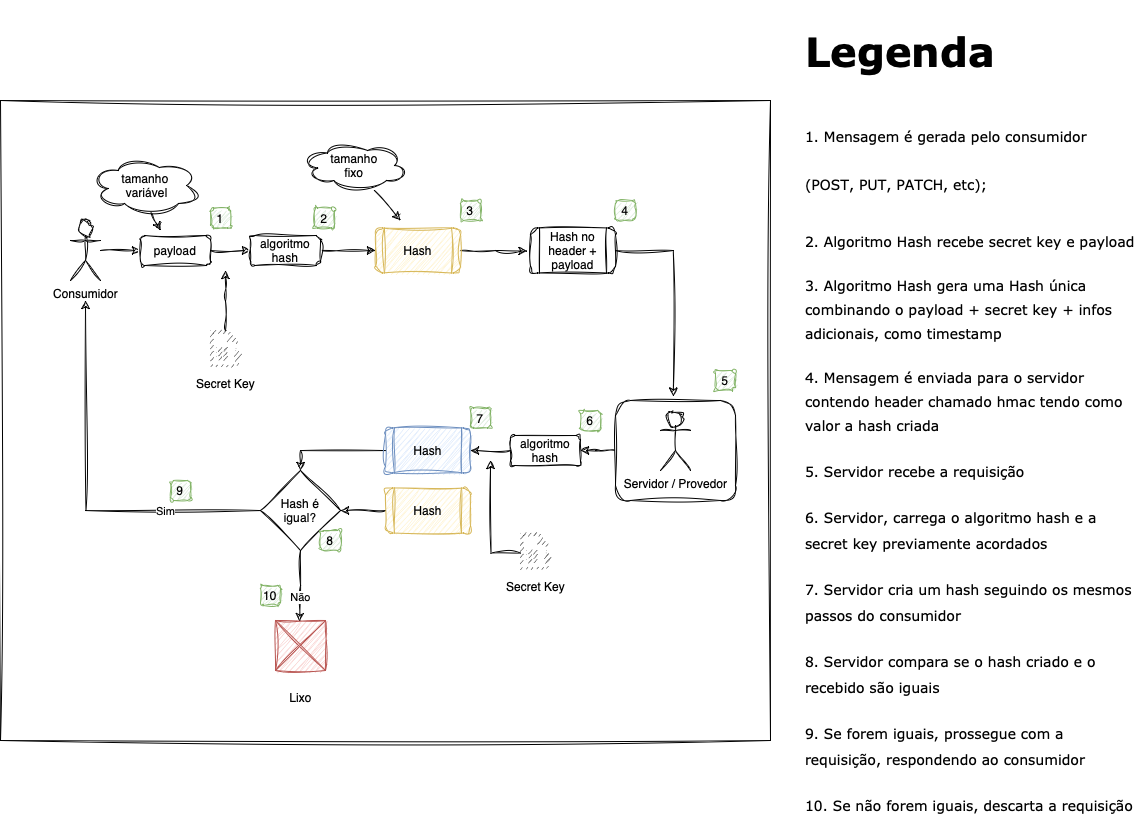

The diagram above was exported from draw.io. Its source (the exported page's mxGraphModel, read from the mxfile embedded in the PNG):
<mxGraphModel dx="1461" dy="935" grid="1" gridSize="10" guides="1" tooltips="1" connect="1" arrows="1" fold="1" page="1" pageScale="1" pageWidth="1169" pageHeight="827" math="0" shadow="0">
  <root>
    <mxCell id="0" />
    <mxCell id="1" parent="0" />
    <mxCell id="qlPzjvzechH_z4hfrzgc-66" value="" style="whiteSpace=wrap;html=1;sketch=1;hachureGap=4;jiggle=2;curveFitting=1;fontFamily=Architects Daughter;fontSource=https%3A%2F%2Ffonts.googleapis.com%2Fcss%3Ffamily%3DArchitects%2BDaughter;fontSize=20;" vertex="1" parent="1">
      <mxGeometry x="20" y="100" width="770" height="640" as="geometry" />
    </mxCell>
    <mxCell id="qlPzjvzechH_z4hfrzgc-38" style="edgeStyle=orthogonalEdgeStyle;rounded=0;orthogonalLoop=1;jettySize=auto;html=1;entryX=1;entryY=0.5;entryDx=0;entryDy=0;sketch=1;curveFitting=1;jiggle=2;" edge="1" parent="1" source="qlPzjvzechH_z4hfrzgc-28" target="qlPzjvzechH_z4hfrzgc-36">
      <mxGeometry relative="1" as="geometry" />
    </mxCell>
    <mxCell id="qlPzjvzechH_z4hfrzgc-28" value="" style="rounded=1;whiteSpace=wrap;html=1;sketch=1;curveFitting=1;jiggle=2;" vertex="1" parent="1">
      <mxGeometry x="635" y="400" width="120" height="100" as="geometry" />
    </mxCell>
    <mxCell id="qlPzjvzechH_z4hfrzgc-8" style="edgeStyle=orthogonalEdgeStyle;rounded=0;orthogonalLoop=1;jettySize=auto;html=1;entryX=0;entryY=0.5;entryDx=0;entryDy=0;sketch=1;curveFitting=1;jiggle=2;" edge="1" parent="1" source="qlPzjvzechH_z4hfrzgc-1" target="qlPzjvzechH_z4hfrzgc-5">
      <mxGeometry relative="1" as="geometry" />
    </mxCell>
    <mxCell id="qlPzjvzechH_z4hfrzgc-1" value="Consumidor" style="shape=umlActor;verticalLabelPosition=bottom;verticalAlign=top;html=1;outlineConnect=0;sketch=1;curveFitting=1;jiggle=2;" vertex="1" parent="1">
      <mxGeometry x="90" y="220" width="30" height="60" as="geometry" />
    </mxCell>
    <mxCell id="qlPzjvzechH_z4hfrzgc-2" value="Servidor / Provedor" style="shape=umlActor;verticalLabelPosition=bottom;verticalAlign=top;html=1;outlineConnect=0;sketch=1;curveFitting=1;jiggle=2;" vertex="1" parent="1">
      <mxGeometry x="680" y="410" width="30" height="60" as="geometry" />
    </mxCell>
    <mxCell id="qlPzjvzechH_z4hfrzgc-9" style="edgeStyle=orthogonalEdgeStyle;rounded=0;orthogonalLoop=1;jettySize=auto;html=1;entryX=0;entryY=0.5;entryDx=0;entryDy=0;sketch=1;curveFitting=1;jiggle=2;" edge="1" parent="1" source="qlPzjvzechH_z4hfrzgc-5" target="qlPzjvzechH_z4hfrzgc-7">
      <mxGeometry relative="1" as="geometry" />
    </mxCell>
    <mxCell id="qlPzjvzechH_z4hfrzgc-5" value="payload" style="rounded=1;whiteSpace=wrap;html=1;sketch=1;curveFitting=1;jiggle=2;" vertex="1" parent="1">
      <mxGeometry x="160" y="235" width="70" height="30" as="geometry" />
    </mxCell>
    <mxCell id="qlPzjvzechH_z4hfrzgc-12" style="edgeStyle=orthogonalEdgeStyle;rounded=0;orthogonalLoop=1;jettySize=auto;html=1;sketch=1;curveFitting=1;jiggle=2;" edge="1" parent="1" source="qlPzjvzechH_z4hfrzgc-6">
      <mxGeometry relative="1" as="geometry">
        <mxPoint x="245" y="270" as="targetPoint" />
      </mxGeometry>
    </mxCell>
    <mxCell id="qlPzjvzechH_z4hfrzgc-6" value="Secret Key" style="pointerEvents=1;shadow=0;dashed=0;html=1;strokeColor=none;fillColor=#505050;labelPosition=center;verticalLabelPosition=bottom;verticalAlign=top;outlineConnect=0;align=center;shape=mxgraph.office.concepts.file_key;sketch=1;curveFitting=1;jiggle=2;" vertex="1" parent="1">
      <mxGeometry x="230" y="330" width="30" height="40" as="geometry" />
    </mxCell>
    <mxCell id="qlPzjvzechH_z4hfrzgc-16" value="" style="edgeStyle=orthogonalEdgeStyle;rounded=0;orthogonalLoop=1;jettySize=auto;html=1;sketch=1;curveFitting=1;jiggle=2;" edge="1" parent="1" source="qlPzjvzechH_z4hfrzgc-7" target="qlPzjvzechH_z4hfrzgc-15">
      <mxGeometry relative="1" as="geometry" />
    </mxCell>
    <mxCell id="qlPzjvzechH_z4hfrzgc-7" value="algoritmo hash" style="rounded=1;whiteSpace=wrap;html=1;sketch=1;curveFitting=1;jiggle=2;" vertex="1" parent="1">
      <mxGeometry x="270" y="235" width="70" height="30" as="geometry" />
    </mxCell>
    <mxCell id="qlPzjvzechH_z4hfrzgc-13" value="" style="endArrow=classic;html=1;rounded=0;exitX=0.55;exitY=0.95;exitDx=0;exitDy=0;exitPerimeter=0;sketch=1;curveFitting=1;jiggle=2;" edge="1" parent="1" source="qlPzjvzechH_z4hfrzgc-22">
      <mxGeometry width="50" height="50" relative="1" as="geometry">
        <mxPoint x="120" y="160" as="sourcePoint" />
        <mxPoint x="180" y="230" as="targetPoint" />
      </mxGeometry>
    </mxCell>
    <mxCell id="qlPzjvzechH_z4hfrzgc-20" value="" style="edgeStyle=orthogonalEdgeStyle;rounded=0;orthogonalLoop=1;jettySize=auto;html=1;entryX=-0.039;entryY=0.513;entryDx=0;entryDy=0;entryPerimeter=0;sketch=1;curveFitting=1;jiggle=2;" edge="1" parent="1" source="qlPzjvzechH_z4hfrzgc-15" target="qlPzjvzechH_z4hfrzgc-21">
      <mxGeometry relative="1" as="geometry">
        <mxPoint x="542.5" y="250" as="targetPoint" />
      </mxGeometry>
    </mxCell>
    <mxCell id="qlPzjvzechH_z4hfrzgc-15" value="Hash" style="shape=process;whiteSpace=wrap;html=1;backgroundOutline=1;rounded=1;fillColor=#fff2cc;strokeColor=#d6b656;sketch=1;curveFitting=1;jiggle=2;" vertex="1" parent="1">
      <mxGeometry x="395" y="227.5" width="85" height="45" as="geometry" />
    </mxCell>
    <mxCell id="qlPzjvzechH_z4hfrzgc-17" value="" style="endArrow=classic;html=1;rounded=0;exitX=0.688;exitY=1;exitDx=0;exitDy=0;exitPerimeter=0;sketch=1;curveFitting=1;jiggle=2;" edge="1" parent="1" source="qlPzjvzechH_z4hfrzgc-23">
      <mxGeometry width="50" height="50" relative="1" as="geometry">
        <mxPoint x="307.5" y="165" as="sourcePoint" />
        <mxPoint x="420" y="220" as="targetPoint" />
      </mxGeometry>
    </mxCell>
    <mxCell id="qlPzjvzechH_z4hfrzgc-29" style="edgeStyle=orthogonalEdgeStyle;rounded=0;orthogonalLoop=1;jettySize=auto;html=1;entryX=0.482;entryY=-0.043;entryDx=0;entryDy=0;entryPerimeter=0;sketch=1;curveFitting=1;jiggle=2;" edge="1" parent="1" source="qlPzjvzechH_z4hfrzgc-21" target="qlPzjvzechH_z4hfrzgc-28">
      <mxGeometry relative="1" as="geometry">
        <Array as="points">
          <mxPoint x="693" y="250" />
        </Array>
      </mxGeometry>
    </mxCell>
    <mxCell id="qlPzjvzechH_z4hfrzgc-21" value="Hash no header + payload" style="shape=process;whiteSpace=wrap;html=1;backgroundOutline=1;rounded=1;sketch=1;curveFitting=1;jiggle=2;" vertex="1" parent="1">
      <mxGeometry x="550" y="227.5" width="85" height="45" as="geometry" />
    </mxCell>
    <mxCell id="qlPzjvzechH_z4hfrzgc-22" value="tamanho&lt;br&gt;&amp;nbsp;variável" style="ellipse;shape=cloud;whiteSpace=wrap;html=1;sketch=1;curveFitting=1;jiggle=2;" vertex="1" parent="1">
      <mxGeometry x="110" y="155" width="110" height="60" as="geometry" />
    </mxCell>
    <mxCell id="qlPzjvzechH_z4hfrzgc-23" value="tamanho &lt;br&gt;fixo" style="ellipse;shape=cloud;whiteSpace=wrap;html=1;sketch=1;curveFitting=1;jiggle=2;" vertex="1" parent="1">
      <mxGeometry x="320" y="140" width="107.5" height="50" as="geometry" />
    </mxCell>
    <mxCell id="qlPzjvzechH_z4hfrzgc-31" value="2" style="rounded=1;whiteSpace=wrap;html=1;fillColor=#d5e8d4;strokeColor=#82b366;sketch=1;curveFitting=1;jiggle=2;" vertex="1" parent="1">
      <mxGeometry x="334" y="207.5" width="20" height="20" as="geometry" />
    </mxCell>
    <mxCell id="qlPzjvzechH_z4hfrzgc-32" value="1" style="rounded=1;whiteSpace=wrap;html=1;fillColor=#d5e8d4;strokeColor=#82b366;sketch=1;curveFitting=1;jiggle=2;" vertex="1" parent="1">
      <mxGeometry x="230" y="207.5" width="20" height="20" as="geometry" />
    </mxCell>
    <mxCell id="qlPzjvzechH_z4hfrzgc-33" value="3" style="rounded=1;whiteSpace=wrap;html=1;fillColor=#d5e8d4;strokeColor=#82b366;sketch=1;curveFitting=1;jiggle=2;" vertex="1" parent="1">
      <mxGeometry x="480" y="200" width="20" height="20" as="geometry" />
    </mxCell>
    <mxCell id="qlPzjvzechH_z4hfrzgc-34" value="4" style="rounded=1;whiteSpace=wrap;html=1;fillColor=#d5e8d4;strokeColor=#82b366;sketch=1;curveFitting=1;jiggle=2;" vertex="1" parent="1">
      <mxGeometry x="635" y="200" width="20" height="20" as="geometry" />
    </mxCell>
    <mxCell id="qlPzjvzechH_z4hfrzgc-35" value="5" style="rounded=1;whiteSpace=wrap;html=1;fillColor=#d5e8d4;strokeColor=#82b366;sketch=1;curveFitting=1;jiggle=2;" vertex="1" parent="1">
      <mxGeometry x="735" y="370" width="20" height="20" as="geometry" />
    </mxCell>
    <mxCell id="qlPzjvzechH_z4hfrzgc-41" style="edgeStyle=orthogonalEdgeStyle;rounded=0;orthogonalLoop=1;jettySize=auto;html=1;entryX=1;entryY=0.5;entryDx=0;entryDy=0;sketch=1;curveFitting=1;jiggle=2;" edge="1" parent="1" source="qlPzjvzechH_z4hfrzgc-36" target="qlPzjvzechH_z4hfrzgc-40">
      <mxGeometry relative="1" as="geometry">
        <mxPoint x="510" y="450" as="targetPoint" />
      </mxGeometry>
    </mxCell>
    <mxCell id="qlPzjvzechH_z4hfrzgc-36" value="algoritmo hash" style="rounded=1;whiteSpace=wrap;html=1;sketch=1;curveFitting=1;jiggle=2;" vertex="1" parent="1">
      <mxGeometry x="530" y="435" width="70" height="30" as="geometry" />
    </mxCell>
    <mxCell id="qlPzjvzechH_z4hfrzgc-39" value="6" style="rounded=1;whiteSpace=wrap;html=1;fillColor=#d5e8d4;strokeColor=#82b366;sketch=1;curveFitting=1;jiggle=2;" vertex="1" parent="1">
      <mxGeometry x="600" y="410" width="20" height="20" as="geometry" />
    </mxCell>
    <mxCell id="qlPzjvzechH_z4hfrzgc-47" style="edgeStyle=orthogonalEdgeStyle;rounded=0;orthogonalLoop=1;jettySize=auto;html=1;entryX=0.5;entryY=0;entryDx=0;entryDy=0;sketch=1;curveFitting=1;jiggle=2;" edge="1" parent="1" source="qlPzjvzechH_z4hfrzgc-40" target="qlPzjvzechH_z4hfrzgc-46">
      <mxGeometry relative="1" as="geometry" />
    </mxCell>
    <mxCell id="qlPzjvzechH_z4hfrzgc-40" value="Hash" style="shape=process;whiteSpace=wrap;html=1;backgroundOutline=1;rounded=1;fillColor=#dae8fc;strokeColor=#6c8ebf;sketch=1;curveFitting=1;jiggle=2;" vertex="1" parent="1">
      <mxGeometry x="405" y="427.5" width="85" height="45" as="geometry" />
    </mxCell>
    <mxCell id="qlPzjvzechH_z4hfrzgc-42" value="7" style="rounded=1;whiteSpace=wrap;html=1;fillColor=#d5e8d4;strokeColor=#82b366;sketch=1;curveFitting=1;jiggle=2;" vertex="1" parent="1">
      <mxGeometry x="490" y="407.5" width="20" height="20" as="geometry" />
    </mxCell>
    <mxCell id="qlPzjvzechH_z4hfrzgc-51" style="edgeStyle=orthogonalEdgeStyle;rounded=0;orthogonalLoop=1;jettySize=auto;html=1;entryX=1;entryY=0.5;entryDx=0;entryDy=0;sketch=1;curveFitting=1;jiggle=2;" edge="1" parent="1" source="qlPzjvzechH_z4hfrzgc-43" target="qlPzjvzechH_z4hfrzgc-46">
      <mxGeometry relative="1" as="geometry">
        <Array as="points">
          <mxPoint x="440" y="510" />
        </Array>
      </mxGeometry>
    </mxCell>
    <mxCell id="qlPzjvzechH_z4hfrzgc-43" value="Hash" style="shape=process;whiteSpace=wrap;html=1;backgroundOutline=1;rounded=1;fillColor=#fff2cc;strokeColor=#d6b656;sketch=1;curveFitting=1;jiggle=2;" vertex="1" parent="1">
      <mxGeometry x="405" y="487.5" width="85" height="45" as="geometry" />
    </mxCell>
    <mxCell id="qlPzjvzechH_z4hfrzgc-52" style="edgeStyle=orthogonalEdgeStyle;rounded=0;orthogonalLoop=1;jettySize=auto;html=1;sketch=1;curveFitting=1;jiggle=2;" edge="1" parent="1" source="qlPzjvzechH_z4hfrzgc-46">
      <mxGeometry relative="1" as="geometry">
        <mxPoint x="105" y="300" as="targetPoint" />
      </mxGeometry>
    </mxCell>
    <mxCell id="qlPzjvzechH_z4hfrzgc-53" value="Sim" style="edgeLabel;html=1;align=center;verticalAlign=middle;resizable=0;points=[];sketch=1;curveFitting=1;jiggle=2;" vertex="1" connectable="0" parent="qlPzjvzechH_z4hfrzgc-52">
      <mxGeometry x="-0.5015" relative="1" as="geometry">
        <mxPoint as="offset" />
      </mxGeometry>
    </mxCell>
    <mxCell id="qlPzjvzechH_z4hfrzgc-56" style="edgeStyle=orthogonalEdgeStyle;rounded=0;orthogonalLoop=1;jettySize=auto;html=1;entryX=0.483;entryY=0.023;entryDx=0;entryDy=0;entryPerimeter=0;sketch=1;curveFitting=1;jiggle=2;" edge="1" parent="1" source="qlPzjvzechH_z4hfrzgc-46" target="qlPzjvzechH_z4hfrzgc-55">
      <mxGeometry relative="1" as="geometry" />
    </mxCell>
    <mxCell id="qlPzjvzechH_z4hfrzgc-58" value="Não" style="edgeLabel;html=1;align=center;verticalAlign=middle;resizable=0;points=[];sketch=1;curveFitting=1;jiggle=2;" vertex="1" connectable="0" parent="qlPzjvzechH_z4hfrzgc-56">
      <mxGeometry x="0.3059" relative="1" as="geometry">
        <mxPoint as="offset" />
      </mxGeometry>
    </mxCell>
    <mxCell id="qlPzjvzechH_z4hfrzgc-46" value="Hash é &lt;br&gt;igual?" style="rhombus;whiteSpace=wrap;html=1;sketch=1;curveFitting=1;jiggle=2;" vertex="1" parent="1">
      <mxGeometry x="280" y="470" width="80" height="80" as="geometry" />
    </mxCell>
    <mxCell id="qlPzjvzechH_z4hfrzgc-44" value="8" style="rounded=1;whiteSpace=wrap;html=1;fillColor=#d5e8d4;strokeColor=#82b366;sketch=1;curveFitting=1;jiggle=2;" vertex="1" parent="1">
      <mxGeometry x="340" y="530" width="20" height="20" as="geometry" />
    </mxCell>
    <mxCell id="qlPzjvzechH_z4hfrzgc-54" value="9" style="rounded=1;whiteSpace=wrap;html=1;fillColor=#d5e8d4;strokeColor=#82b366;sketch=1;curveFitting=1;jiggle=2;" vertex="1" parent="1">
      <mxGeometry x="190" y="480" width="20" height="20" as="geometry" />
    </mxCell>
    <mxCell id="qlPzjvzechH_z4hfrzgc-55" value="&lt;br&gt;Lixo" style="verticalLabelPosition=bottom;shadow=0;dashed=0;align=center;html=1;verticalAlign=top;strokeWidth=1;shape=mxgraph.mockup.graphics.simpleIcon;strokeColor=#b85450;fillColor=#f8cecc;sketch=1;curveFitting=1;jiggle=2;" vertex="1" parent="1">
      <mxGeometry x="295" y="620" width="50" height="50" as="geometry" />
    </mxCell>
    <mxCell id="qlPzjvzechH_z4hfrzgc-57" value="10" style="rounded=1;whiteSpace=wrap;html=1;fillColor=#d5e8d4;strokeColor=#82b366;sketch=1;curveFitting=1;jiggle=2;" vertex="1" parent="1">
      <mxGeometry x="280" y="585" width="20" height="20" as="geometry" />
    </mxCell>
    <mxCell id="qlPzjvzechH_z4hfrzgc-62" value="&lt;h1&gt;&lt;font face=&quot;Verdana&quot;&gt;Legenda&lt;/font&gt;&lt;/h1&gt;&lt;h1&gt;&lt;span style=&quot;font-size: 14px; font-family: Verdana; font-weight: normal;&quot;&gt;1. Mensagem é gerada pelo consumidor (POST, PUT, PATCH, etc);&lt;/span&gt;&lt;/h1&gt;&lt;p&gt;&lt;font face=&quot;Verdana&quot; style=&quot;font-size: 14px;&quot;&gt;2. Algoritmo Hash recebe secret key e payload&lt;/font&gt;&lt;/p&gt;&lt;p&gt;&lt;font face=&quot;Verdana&quot; style=&quot;font-size: 14px;&quot;&gt;3. Algoritmo Hash gera uma Hash única combinando o payload + secret key + infos adicionais, como timestamp&lt;/font&gt;&lt;/p&gt;&lt;p&gt;&lt;font face=&quot;Verdana&quot; style=&quot;font-size: 14px;&quot;&gt;4. Mensagem é enviada para o servidor contendo header chamado hmac tendo como valor a hash criada&lt;/font&gt;&lt;/p&gt;&lt;p&gt;&lt;font face=&quot;Verdana&quot;&gt;&lt;span style=&quot;font-size: 14px;&quot;&gt;5. Servidor recebe a requisição&lt;/span&gt;&lt;/font&gt;&lt;/p&gt;&lt;p&gt;&lt;font face=&quot;Verdana&quot;&gt;&lt;span style=&quot;font-size: 14px;&quot;&gt;6. Servidor, carrega o algoritmo hash e a secret key previamente acordados&lt;/span&gt;&lt;/font&gt;&lt;/p&gt;&lt;p&gt;&lt;font face=&quot;Verdana&quot;&gt;&lt;span style=&quot;font-size: 14px;&quot;&gt;7. Servidor cria um hash seguindo os mesmos passos do consumidor&lt;/span&gt;&lt;/font&gt;&lt;/p&gt;&lt;p&gt;&lt;font face=&quot;Verdana&quot;&gt;&lt;span style=&quot;font-size: 14px;&quot;&gt;8. Servidor compara se o hash criado e o recebido são iguais&lt;/span&gt;&lt;/font&gt;&lt;/p&gt;&lt;p&gt;&lt;font face=&quot;Verdana&quot;&gt;&lt;span style=&quot;font-size: 14px;&quot;&gt;9. Se forem iguais, prossegue com a requisição, respondendo ao consumidor&lt;/span&gt;&lt;/font&gt;&lt;/p&gt;&lt;p&gt;&lt;font face=&quot;Verdana&quot;&gt;&lt;span style=&quot;font-size: 14px;&quot;&gt;10. Se não forem iguais, descarta a requisição&lt;/span&gt;&lt;/font&gt;&lt;/p&gt;" style="text;html=1;strokeColor=none;fillColor=none;spacing=5;spacingTop=-20;whiteSpace=wrap;overflow=hidden;rounded=0;fontSize=20;fontFamily=Architects Daughter;" vertex="1" parent="1">
      <mxGeometry x="820" y="10" width="340" height="810" as="geometry" />
    </mxCell>
    <mxCell id="qlPzjvzechH_z4hfrzgc-64" style="edgeStyle=orthogonalEdgeStyle;rounded=0;orthogonalLoop=1;jettySize=auto;html=1;sketch=1;curveFitting=1;jiggle=2;" edge="1" parent="1" source="qlPzjvzechH_z4hfrzgc-65">
      <mxGeometry relative="1" as="geometry">
        <mxPoint x="510" y="460" as="targetPoint" />
      </mxGeometry>
    </mxCell>
    <mxCell id="qlPzjvzechH_z4hfrzgc-65" value="Secret Key" style="pointerEvents=1;shadow=0;dashed=0;html=1;strokeColor=none;fillColor=#505050;labelPosition=center;verticalLabelPosition=bottom;verticalAlign=top;outlineConnect=0;align=center;shape=mxgraph.office.concepts.file_key;sketch=1;curveFitting=1;jiggle=2;" vertex="1" parent="1">
      <mxGeometry x="540" y="532.5" width="30" height="40" as="geometry" />
    </mxCell>
  </root>
</mxGraphModel>